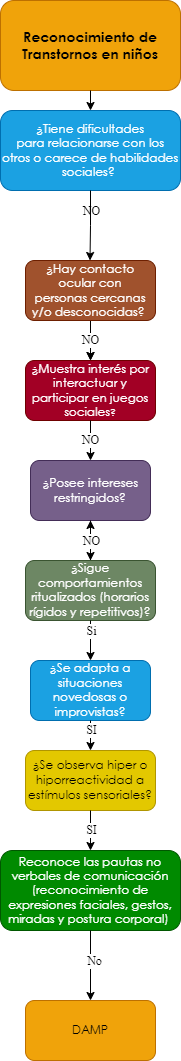

The diagram above was exported from draw.io. Its source (the exported page's mxGraphModel, read from the mxfile embedded in the PNG):
<mxGraphModel dx="-1613" dy="463" grid="1" gridSize="10" guides="1" tooltips="1" connect="1" arrows="1" fold="1" page="1" pageScale="1" pageWidth="827" pageHeight="1169" math="0" shadow="0">
  <root>
    <mxCell id="0" />
    <mxCell id="1" parent="0" />
    <mxCell id="aD3l8rFZ2b-N-G4bENQS-1" value="&lt;span style=&quot;font-family: &amp;quot;Century Gothic&amp;quot;, sans-serif;&quot;&gt;&lt;font style=&quot;font-size: 14px;&quot;&gt;&lt;b style=&quot;&quot;&gt;Reconocimiento de Transtornos en niños&lt;/b&gt;&lt;/font&gt;&lt;/span&gt;" style="rounded=1;whiteSpace=wrap;html=1;fillColor=#f0a30a;strokeColor=#BD7000;fontColor=#000000;gradientColor=none;glass=0;sketch=0;shadow=0;" vertex="1" parent="1">
      <mxGeometry x="2850" y="40" width="180" height="90" as="geometry" />
    </mxCell>
    <mxCell id="aD3l8rFZ2b-N-G4bENQS-2" value="" style="endArrow=classic;html=1;exitX=0.5;exitY=1;exitDx=0;exitDy=0;entryX=0.5;entryY=0;entryDx=0;entryDy=0;" edge="1" parent="1" source="aD3l8rFZ2b-N-G4bENQS-1" target="aD3l8rFZ2b-N-G4bENQS-3">
      <mxGeometry width="50" height="50" relative="1" as="geometry">
        <mxPoint x="2880" y="270" as="sourcePoint" />
        <mxPoint x="2860" y="220" as="targetPoint" />
      </mxGeometry>
    </mxCell>
    <mxCell id="aD3l8rFZ2b-N-G4bENQS-3" value="&lt;div style=&quot;&quot;&gt;&lt;div style=&quot;&quot;&gt;&lt;p style=&quot;&quot; class=&quot;MsoNormal&quot;&gt;&lt;span style=&quot;line-height: 107%; font-family: &amp;quot;Century Gothic&amp;quot;, sans-serif;&quot;&gt;¿Tiene dificultades&lt;br/&gt;para relacionarse con los otros o carece de habilidades sociales?&amp;nbsp;&lt;/span&gt;&lt;/p&gt;&lt;/div&gt;&lt;/div&gt;" style="rounded=1;whiteSpace=wrap;html=1;shadow=0;glass=0;sketch=0;align=center;fillColor=#1ba1e2;fontColor=#ffffff;strokeColor=#006EAF;" vertex="1" parent="1">
      <mxGeometry x="2850" y="150" width="180" height="80" as="geometry" />
    </mxCell>
    <mxCell id="t3sMvfLVy5kXBR0qUOu3-1" value="" style="edgeStyle=orthogonalEdgeStyle;rounded=0;orthogonalLoop=1;jettySize=auto;html=1;fontFamily=Georgia;fontSize=12;fontColor=#FFFFFF;" edge="1" parent="1" source="aD3l8rFZ2b-N-G4bENQS-4" target="aD3l8rFZ2b-N-G4bENQS-6">
      <mxGeometry relative="1" as="geometry" />
    </mxCell>
    <mxCell id="qqU8YkTIyBjMf8gT9aXJ-1" value="" style="edgeStyle=orthogonalEdgeStyle;rounded=0;orthogonalLoop=1;jettySize=auto;html=1;fontFamily=Georgia;fontSize=12;fontColor=#FFFFFF;" edge="1" parent="1" source="aD3l8rFZ2b-N-G4bENQS-4" target="aD3l8rFZ2b-N-G4bENQS-6">
      <mxGeometry relative="1" as="geometry" />
    </mxCell>
    <mxCell id="aD3l8rFZ2b-N-G4bENQS-4" value="&lt;p class=&quot;MsoNormal&quot;&gt;&lt;span style=&quot;line-height: 107%; font-family: &amp;quot;Century Gothic&amp;quot;, sans-serif;&quot;&gt;&lt;font style=&quot;font-size: 12px;&quot;&gt;¿Hay contacto ocular con&lt;br/&gt;personas cercanas y/o desconocidas?&lt;/font&gt;&lt;/span&gt;&lt;span style=&quot;font-size:12.0pt;line-height:107%;font-family:&lt;br/&gt;&amp;quot;Century Gothic&amp;quot;,sans-serif;mso-bidi-font-family:Arial&quot;&gt;&amp;nbsp;&lt;/span&gt;&lt;/p&gt;" style="rounded=1;whiteSpace=wrap;html=1;shadow=0;glass=0;sketch=0;fontFamily=Helvetica;fontSize=12;fontColor=#ffffff;fillColor=#a0522d;strokeColor=#6D1F00;" vertex="1" parent="1">
      <mxGeometry x="2875" y="300" width="130" height="60" as="geometry" />
    </mxCell>
    <mxCell id="aD3l8rFZ2b-N-G4bENQS-6" value="&lt;span style=&quot;line-height: 107%; font-family: &amp;quot;Century Gothic&amp;quot;, sans-serif;&quot;&gt;&lt;font style=&quot;font-size: 12px;&quot;&gt;¿&lt;/font&gt;&lt;/span&gt;&lt;span style=&quot;line-height: 107%; font-family: &amp;quot;Century Gothic&amp;quot;, sans-serif;&quot;&gt;Muestra interés por&lt;br/&gt;interactuar y participar en juegos sociales&lt;font size=&quot;1&quot;&gt;?&lt;/font&gt;&lt;/span&gt;" style="rounded=1;whiteSpace=wrap;html=1;shadow=0;glass=0;sketch=0;fontFamily=Times New Roman;fontSize=12;fontColor=#ffffff;fillColor=#a20025;strokeColor=#6F0000;" vertex="1" parent="1">
      <mxGeometry x="2875" y="400" width="130" height="60" as="geometry" />
    </mxCell>
    <mxCell id="aD3l8rFZ2b-N-G4bENQS-8" value="&lt;p class=&quot;MsoNormal&quot;&gt;&lt;span style=&quot;line-height: 107%; font-family: &amp;quot;Century Gothic&amp;quot;, sans-serif;&quot;&gt;&lt;font style=&quot;font-size: 12px;&quot;&gt;¿Posee intereses&lt;br&gt;restringidos?&lt;/font&gt;&lt;span style=&quot;font-size: 12pt;&quot;&gt;&lt;/span&gt;&lt;/span&gt;&lt;/p&gt;" style="rounded=1;whiteSpace=wrap;html=1;shadow=0;glass=0;sketch=0;fontFamily=Times New Roman;fontSize=12;fontColor=#ffffff;fillColor=#76608a;strokeColor=#432D57;" vertex="1" parent="1">
      <mxGeometry x="2880" y="500" width="120" height="60" as="geometry" />
    </mxCell>
    <mxCell id="aD3l8rFZ2b-N-G4bENQS-9" value="" style="endArrow=classic;html=1;fontFamily=Times New Roman;fontSize=12;fontColor=#000000;exitX=0.5;exitY=1;exitDx=0;exitDy=0;entryX=0.5;entryY=0;entryDx=0;entryDy=0;" edge="1" parent="1" source="aD3l8rFZ2b-N-G4bENQS-6" target="aD3l8rFZ2b-N-G4bENQS-8">
      <mxGeometry width="50" height="50" relative="1" as="geometry">
        <mxPoint x="2940" y="870" as="sourcePoint" />
        <mxPoint x="2990" y="820" as="targetPoint" />
      </mxGeometry>
    </mxCell>
    <mxCell id="ip9bj1CbtBJmvSCijtw4-9" value="" style="edgeStyle=orthogonalEdgeStyle;rounded=0;orthogonalLoop=1;jettySize=auto;html=1;fontFamily=Georgia;fontSize=12;fontColor=#FFFFFF;" edge="1" parent="1" source="aD3l8rFZ2b-N-G4bENQS-11" target="aD3l8rFZ2b-N-G4bENQS-8">
      <mxGeometry relative="1" as="geometry" />
    </mxCell>
    <mxCell id="aD3l8rFZ2b-N-G4bENQS-11" value="&lt;p class=&quot;MsoNormal&quot;&gt;&lt;span style=&quot;line-height: 107%; font-family: &amp;quot;Century Gothic&amp;quot;, sans-serif;&quot;&gt;&lt;font style=&quot;font-size: 12px;&quot;&gt;¿Sigue&lt;/font&gt;&lt;/span&gt;&lt;span&gt; &lt;/span&gt;&lt;span style=&quot;line-height: 107%; font-family: &amp;quot;Century Gothic&amp;quot;, sans-serif;&quot;&gt;&lt;font style=&quot;font-size: 12px;&quot;&gt;comportamientos&lt;br&gt;ritualizados (horarios rígidos y repetitivos)?&lt;/font&gt;&lt;span style=&quot;font-size: 12pt;&quot;&gt;&lt;/span&gt;&lt;/span&gt;&lt;/p&gt;" style="rounded=1;whiteSpace=wrap;html=1;shadow=0;glass=0;sketch=0;fontFamily=Times New Roman;fontSize=12;fontColor=#ffffff;fillColor=#6d8764;strokeColor=#3A5431;" vertex="1" parent="1">
      <mxGeometry x="2875" y="600" width="130" height="60" as="geometry" />
    </mxCell>
    <mxCell id="aD3l8rFZ2b-N-G4bENQS-12" value="NO" style="endArrow=classic;html=1;fontFamily=Times New Roman;fontSize=12;fontColor=#000000;entryX=0.5;entryY=0;entryDx=0;entryDy=0;exitX=0.5;exitY=1;exitDx=0;exitDy=0;" edge="1" parent="1" source="aD3l8rFZ2b-N-G4bENQS-8" target="aD3l8rFZ2b-N-G4bENQS-11">
      <mxGeometry x="-1" y="-180" width="50" height="50" relative="1" as="geometry">
        <mxPoint x="2975" y="940" as="sourcePoint" />
        <mxPoint x="2890" y="1210" as="targetPoint" />
        <mxPoint x="180" y="-180" as="offset" />
      </mxGeometry>
    </mxCell>
    <mxCell id="aD3l8rFZ2b-N-G4bENQS-13" value="&lt;p class=&quot;MsoNormal&quot;&gt;&lt;span style=&quot;line-height: 107%; font-family: &amp;quot;Century Gothic&amp;quot;, sans-serif;&quot;&gt;&lt;font style=&quot;font-size: 12px;&quot;&gt;&lt;span style=&quot;background-color: initial;&quot;&gt;¿Se adapta a situaciones&lt;br&gt;novedosas o improvistas&lt;/span&gt;?&lt;/font&gt;&lt;span style=&quot;font-size: 12pt;&quot;&gt;&lt;/span&gt;&lt;/span&gt;&lt;/p&gt;" style="rounded=1;whiteSpace=wrap;html=1;shadow=0;glass=0;sketch=0;fontFamily=Times New Roman;fontSize=12;fontColor=#ffffff;fillColor=#1ba1e2;strokeColor=#006EAF;" vertex="1" parent="1">
      <mxGeometry x="2880" y="700" width="120" height="60" as="geometry" />
    </mxCell>
    <mxCell id="aD3l8rFZ2b-N-G4bENQS-14" value="" style="endArrow=classic;html=1;fontFamily=Times New Roman;fontSize=12;fontColor=#000000;exitX=0.5;exitY=1;exitDx=0;exitDy=0;entryX=0.5;entryY=0;entryDx=0;entryDy=0;" edge="1" parent="1" source="aD3l8rFZ2b-N-G4bENQS-11" target="aD3l8rFZ2b-N-G4bENQS-13">
      <mxGeometry width="50" height="50" relative="1" as="geometry">
        <mxPoint x="2880" y="1080" as="sourcePoint" />
        <mxPoint x="2985" y="1090" as="targetPoint" />
      </mxGeometry>
    </mxCell>
    <mxCell id="aD3l8rFZ2b-N-G4bENQS-15" value="NO" style="edgeLabel;html=1;align=center;verticalAlign=middle;resizable=0;points=[];fontSize=12;fontFamily=Times New Roman;fontColor=#000000;" vertex="1" connectable="0" parent="aD3l8rFZ2b-N-G4bENQS-14">
      <mxGeometry x="-0.2062" y="-3" relative="1" as="geometry">
        <mxPoint x="3" y="-426" as="offset" />
      </mxGeometry>
    </mxCell>
    <mxCell id="aD3l8rFZ2b-N-G4bENQS-16" value="&lt;p class=&quot;MsoNormal&quot;&gt;&lt;span style=&quot;line-height: 107%; font-family: &amp;quot;Century Gothic&amp;quot;, sans-serif;&quot;&gt;&lt;font style=&quot;font-size: 12px;&quot;&gt;&lt;span style=&quot;background-color: initial;&quot;&gt;¿Se observa hiper o&lt;br/&gt;hiporreactividad a estímulos sensoriales?&lt;/span&gt;&lt;/font&gt;&lt;span style=&quot;font-size: 12pt;&quot;&gt;&lt;/span&gt;&lt;/span&gt;&lt;/p&gt;" style="rounded=1;whiteSpace=wrap;html=1;shadow=0;glass=0;sketch=0;fontFamily=Times New Roman;fontSize=12;fontColor=#000000;fillColor=#e3c800;strokeColor=#B09500;" vertex="1" parent="1">
      <mxGeometry x="2875" y="790" width="130" height="60" as="geometry" />
    </mxCell>
    <mxCell id="aD3l8rFZ2b-N-G4bENQS-17" value="NO" style="endArrow=classic;html=1;fontFamily=Times New Roman;fontSize=12;fontColor=#000000;entryX=0.5;entryY=0;entryDx=0;entryDy=0;exitX=0.5;exitY=1;exitDx=0;exitDy=0;" edge="1" parent="1" source="aD3l8rFZ2b-N-G4bENQS-13" target="aD3l8rFZ2b-N-G4bENQS-16">
      <mxGeometry x="-1" y="-280" width="50" height="50" relative="1" as="geometry">
        <mxPoint x="2975" y="1210" as="sourcePoint" />
        <mxPoint x="2890" y="1480" as="targetPoint" />
        <mxPoint x="280" y="-280" as="offset" />
      </mxGeometry>
    </mxCell>
    <mxCell id="aD3l8rFZ2b-N-G4bENQS-18" value="" style="endArrow=classic;html=1;fontFamily=Times New Roman;fontSize=12;fontColor=#000000;exitX=0.5;exitY=1;exitDx=0;exitDy=0;entryX=0.5;entryY=0;entryDx=0;entryDy=0;" edge="1" parent="1" source="aD3l8rFZ2b-N-G4bENQS-16" target="aD3l8rFZ2b-N-G4bENQS-20">
      <mxGeometry width="50" height="50" relative="1" as="geometry">
        <mxPoint x="2880" y="1350" as="sourcePoint" />
        <mxPoint x="2975" y="1420" as="targetPoint" />
      </mxGeometry>
    </mxCell>
    <mxCell id="aD3l8rFZ2b-N-G4bENQS-19" value="NO" style="edgeLabel;html=1;align=center;verticalAlign=middle;resizable=0;points=[];fontSize=12;fontFamily=Times New Roman;fontColor=#000000;" vertex="1" connectable="0" parent="aD3l8rFZ2b-N-G4bENQS-18">
      <mxGeometry x="-0.2062" y="-3" relative="1" as="geometry">
        <mxPoint x="3" y="-286" as="offset" />
      </mxGeometry>
    </mxCell>
    <mxCell id="aD3l8rFZ2b-N-G4bENQS-20" value="&lt;p class=&quot;MsoNormal&quot;&gt;&lt;span style=&quot;line-height: 107%; font-family: &amp;quot;Century Gothic&amp;quot;, sans-serif;&quot;&gt;Reconoce las pautas no&lt;br/&gt;verbales de comunicación (reconocimiento de expresiones faciales, gestos,&lt;br/&gt;miradas y postura corporal)&amp;nbsp;&lt;/span&gt;&lt;/p&gt;" style="rounded=1;whiteSpace=wrap;html=1;shadow=0;glass=0;sketch=0;fontFamily=Times New Roman;fontSize=12;fontColor=#ffffff;fillColor=#008a00;strokeColor=#005700;" vertex="1" parent="1">
      <mxGeometry x="2850" y="890" width="180" height="80" as="geometry" />
    </mxCell>
    <mxCell id="aD3l8rFZ2b-N-G4bENQS-21" value="" style="endArrow=classic;html=1;fontFamily=Times New Roman;fontSize=12;fontColor=#000000;exitX=0.5;exitY=1;exitDx=0;exitDy=0;entryX=0.5;entryY=0;entryDx=0;entryDy=0;" edge="1" parent="1" source="aD3l8rFZ2b-N-G4bENQS-20">
      <mxGeometry width="50" height="50" relative="1" as="geometry">
        <mxPoint x="2950" y="1160" as="sourcePoint" />
        <mxPoint x="2940" y="1040" as="targetPoint" />
      </mxGeometry>
    </mxCell>
    <mxCell id="aD3l8rFZ2b-N-G4bENQS-22" value="Si&lt;br&gt;" style="edgeLabel;html=1;align=center;verticalAlign=middle;resizable=0;points=[];fontSize=12;fontFamily=Times New Roman;fontColor=#000000;" vertex="1" connectable="0" parent="aD3l8rFZ2b-N-G4bENQS-21">
      <mxGeometry x="-0.2062" y="-3" relative="1" as="geometry">
        <mxPoint x="3" y="-328" as="offset" />
      </mxGeometry>
    </mxCell>
    <mxCell id="3ZjU3SVEQk8M8dNIJLRC-2" value="No" style="edgeLabel;html=1;align=center;verticalAlign=middle;resizable=0;points=[];fontSize=12;fontFamily=Times New Roman;fontColor=#000000;" vertex="1" connectable="0" parent="1">
      <mxGeometry x="2930" y="1000" as="geometry">
        <mxPoint x="13" as="offset" />
      </mxGeometry>
    </mxCell>
    <mxCell id="44j0cRLcFjftR2njgkKi-1" value="&lt;p class=&quot;MsoNormal&quot;&gt;&lt;font face=&quot;Century Gothic, sans-serif&quot;&gt;DAMP&lt;/font&gt;&lt;/p&gt;" style="rounded=1;whiteSpace=wrap;html=1;shadow=0;glass=0;sketch=0;fontFamily=Times New Roman;fontSize=12;fontColor=#000000;fillColor=#f0a30a;strokeColor=#BD7000;" vertex="1" parent="1">
      <mxGeometry x="2875" y="1040" width="130" height="60" as="geometry" />
    </mxCell>
    <mxCell id="ip9bj1CbtBJmvSCijtw4-1" value="SI" style="edgeLabel;html=1;align=center;verticalAlign=middle;resizable=0;points=[];fontSize=12;fontFamily=Times New Roman;fontColor=#000000;" vertex="1" connectable="0" parent="1">
      <mxGeometry x="2750" y="1130" as="geometry">
        <mxPoint x="190" y="-261" as="offset" />
      </mxGeometry>
    </mxCell>
    <mxCell id="ip9bj1CbtBJmvSCijtw4-5" value="SI" style="edgeLabel;html=1;align=center;verticalAlign=middle;resizable=0;points=[];fontSize=12;fontFamily=Times New Roman;fontColor=#000000;" vertex="1" connectable="0" parent="1">
      <mxGeometry x="2750" y="1030" as="geometry">
        <mxPoint x="190" y="-261" as="offset" />
      </mxGeometry>
    </mxCell>
    <mxCell id="ip9bj1CbtBJmvSCijtw4-6" value="" style="edgeStyle=orthogonalEdgeStyle;rounded=0;orthogonalLoop=1;jettySize=auto;html=1;fontFamily=Georgia;fontSize=12;fontColor=#FFFFFF;exitX=0.5;exitY=1;exitDx=0;exitDy=0;" edge="1" parent="1" source="aD3l8rFZ2b-N-G4bENQS-3">
      <mxGeometry relative="1" as="geometry">
        <mxPoint x="2939.5" y="260" as="sourcePoint" />
        <mxPoint x="2939.5" y="300" as="targetPoint" />
        <Array as="points">
          <mxPoint x="2940" y="265" />
        </Array>
      </mxGeometry>
    </mxCell>
  </root>
</mxGraphModel>